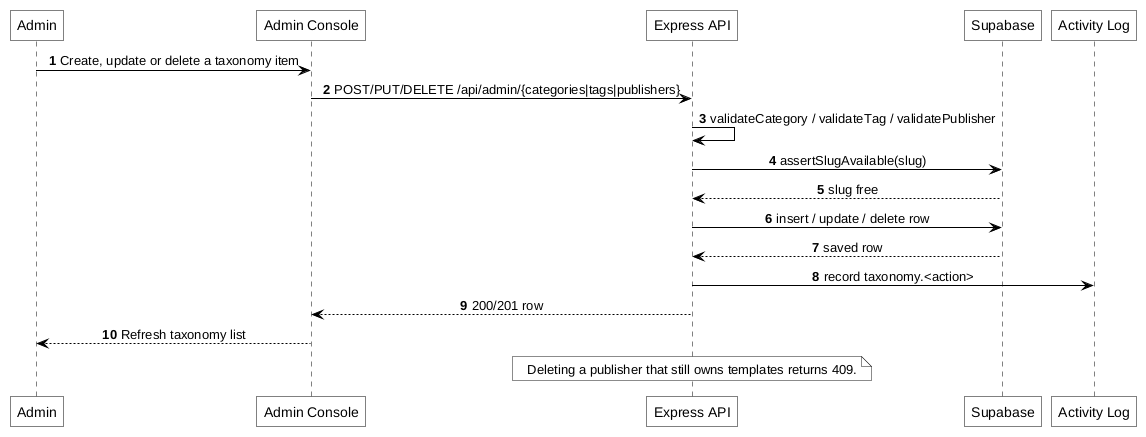

The diagram above was rendered by PlantUML. Its source (embedded in the PNG):
@startuml
autonumber
skinparam monochrome true
skinparam backgroundColor white
skinparam shadowing false
skinparam defaultTextAlignment center
skinparam roundCorner 0
skinparam ArrowColor black
skinparam defaultFontColor black
skinparam sequence {
    ArrowColor black
    LifeLineBorderColor black
    ParticipantBorderColor black
    ParticipantBackgroundColor white
    ParticipantFontColor black
}

participant "Admin" as U
participant "Admin Console" as C
participant "Express API" as A
participant "Supabase" as S
participant "Activity Log" as L

U -> C: Create, update or delete a taxonomy item
C -> A: POST/PUT/DELETE /api/admin/{categories|tags|publishers}
A -> A: validateCategory / validateTag / validatePublisher
A -> S: assertSlugAvailable(slug)
S --> A: slug free
A -> S: insert / update / delete row
S --> A: saved row
A -> L: record taxonomy.<action>
A --> C: 200/201 row
C --> U: Refresh taxonomy list
note over A: Deleting a publisher that still owns templates returns 409.
@enduml